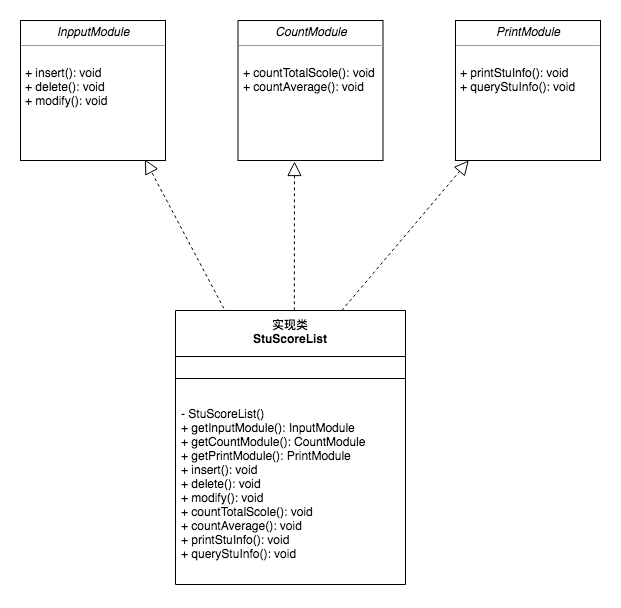

The diagram above was exported from draw.io. Its source (the exported page's mxGraphModel, read from the mxfile embedded in the PNG):
<mxGraphModel dx="1251" dy="613" grid="1" gridSize="10" guides="1" tooltips="1" connect="1" arrows="1" fold="1" page="1" pageScale="1" pageWidth="827" pageHeight="1169" math="0" shadow="0">
  <root>
    <mxCell id="0" />
    <mxCell id="1" parent="0" />
    <mxCell id="tkwND_prCiVvE3pZallm-1" value="&lt;p style=&quot;margin: 0px ; margin-top: 4px ; text-align: center&quot;&gt;&lt;i&gt;InpputModule&lt;/i&gt;&lt;/p&gt;&lt;hr size=&quot;1&quot;&gt;&lt;p style=&quot;margin: 0px ; margin-left: 4px&quot;&gt;&lt;br&gt;&lt;/p&gt;&lt;p style=&quot;margin: 0px ; margin-left: 4px&quot;&gt;+ insert(): void&lt;br&gt;+ delete(): void&lt;/p&gt;&lt;p style=&quot;margin: 0px ; margin-left: 4px&quot;&gt;+ modify(): void&lt;br&gt;&lt;/p&gt;" style="verticalAlign=top;align=left;overflow=fill;fontSize=12;fontFamily=Helvetica;html=1;" vertex="1" parent="1">
      <mxGeometry x="85" y="80" width="145" height="140" as="geometry" />
    </mxCell>
    <mxCell id="tkwND_prCiVvE3pZallm-4" value="实现类&#10;StuScoreList" style="swimlane;fontStyle=1;align=center;verticalAlign=top;childLayout=stackLayout;horizontal=1;startSize=46;horizontalStack=0;resizeParent=1;resizeParentMax=0;resizeLast=0;collapsible=1;marginBottom=0;" vertex="1" parent="1">
      <mxGeometry x="240" y="370" width="230" height="274" as="geometry" />
    </mxCell>
    <mxCell id="tkwND_prCiVvE3pZallm-6" value="" style="line;strokeWidth=1;fillColor=none;align=left;verticalAlign=middle;spacingTop=-1;spacingLeft=3;spacingRight=3;rotatable=0;labelPosition=right;points=[];portConstraint=eastwest;" vertex="1" parent="tkwND_prCiVvE3pZallm-4">
      <mxGeometry y="46" width="230" height="44" as="geometry" />
    </mxCell>
    <mxCell id="tkwND_prCiVvE3pZallm-7" value="- StuScoreList()&#10;+ getInputModule(): InputModule&#10;+ getCountModule(): CountModule&#10;+ getPrintModule(): PrintModule&#10;+ insert(): void&#10;+ delete(): void&#10;+ modify(): void&#10;+ countTotalScole(): void&#10;+ countAverage(): void&#10;+ printStuInfo(): void&#10;+ queryStuInfo(): void" style="text;strokeColor=none;fillColor=none;align=left;verticalAlign=top;spacingLeft=4;spacingRight=4;overflow=hidden;rotatable=0;points=[[0,0.5],[1,0.5]];portConstraint=eastwest;" vertex="1" parent="tkwND_prCiVvE3pZallm-4">
      <mxGeometry y="90" width="230" height="184" as="geometry" />
    </mxCell>
    <mxCell id="tkwND_prCiVvE3pZallm-8" value="&lt;p style=&quot;margin: 0px ; margin-top: 4px ; text-align: center&quot;&gt;&lt;i&gt;CountModule&lt;/i&gt;&lt;/p&gt;&lt;hr size=&quot;1&quot;&gt;&lt;p style=&quot;margin: 0px ; margin-left: 4px&quot;&gt;&lt;br&gt;&lt;/p&gt;&lt;p style=&quot;margin: 0px ; margin-left: 4px&quot;&gt;+ countTotalScole(): void&lt;br&gt;+ countAverage(): void&lt;/p&gt;&lt;p style=&quot;margin: 0px ; margin-left: 4px&quot;&gt;&lt;br&gt;&lt;/p&gt;" style="verticalAlign=top;align=left;overflow=fill;fontSize=12;fontFamily=Helvetica;html=1;" vertex="1" parent="1">
      <mxGeometry x="302.5" y="80" width="145" height="140" as="geometry" />
    </mxCell>
    <mxCell id="tkwND_prCiVvE3pZallm-9" value="&lt;p style=&quot;margin: 0px ; margin-top: 4px ; text-align: center&quot;&gt;&lt;i&gt;PrintModule&lt;/i&gt;&lt;/p&gt;&lt;hr size=&quot;1&quot;&gt;&lt;p style=&quot;margin: 0px ; margin-left: 4px&quot;&gt;&lt;br&gt;&lt;/p&gt;&lt;p style=&quot;margin: 0px ; margin-left: 4px&quot;&gt;+ printStuInfo(): void&lt;br&gt;+ queryStuInfo(): void&lt;/p&gt;" style="verticalAlign=top;align=left;overflow=fill;fontSize=12;fontFamily=Helvetica;html=1;" vertex="1" parent="1">
      <mxGeometry x="520" y="80" width="145" height="140" as="geometry" />
    </mxCell>
    <mxCell id="tkwND_prCiVvE3pZallm-10" value="" style="endArrow=block;dashed=1;endFill=0;endSize=12;html=1;exitX=0.21;exitY=-0.008;exitDx=0;exitDy=0;exitPerimeter=0;entryX=0.858;entryY=0.992;entryDx=0;entryDy=0;entryPerimeter=0;" edge="1" parent="1" source="tkwND_prCiVvE3pZallm-4" target="tkwND_prCiVvE3pZallm-1">
      <mxGeometry width="160" relative="1" as="geometry">
        <mxPoint x="280" y="330" as="sourcePoint" />
        <mxPoint x="440" y="330" as="targetPoint" />
      </mxGeometry>
    </mxCell>
    <mxCell id="tkwND_prCiVvE3pZallm-11" value="" style="endArrow=block;dashed=1;endFill=0;endSize=12;html=1;exitX=0.21;exitY=-0.008;exitDx=0;exitDy=0;exitPerimeter=0;" edge="1" parent="1">
      <mxGeometry width="160" relative="1" as="geometry">
        <mxPoint x="358.79999999999995" y="369.808" as="sourcePoint" />
        <mxPoint x="359" y="221" as="targetPoint" />
      </mxGeometry>
    </mxCell>
    <mxCell id="tkwND_prCiVvE3pZallm-12" value="" style="endArrow=block;dashed=1;endFill=0;endSize=12;html=1;exitX=0.723;exitY=0;exitDx=0;exitDy=0;exitPerimeter=0;" edge="1" parent="1" source="tkwND_prCiVvE3pZallm-4" target="tkwND_prCiVvE3pZallm-9">
      <mxGeometry width="160" relative="1" as="geometry">
        <mxPoint x="368.79999999999995" y="379.808" as="sourcePoint" />
        <mxPoint x="369" y="231" as="targetPoint" />
      </mxGeometry>
    </mxCell>
  </root>
</mxGraphModel>